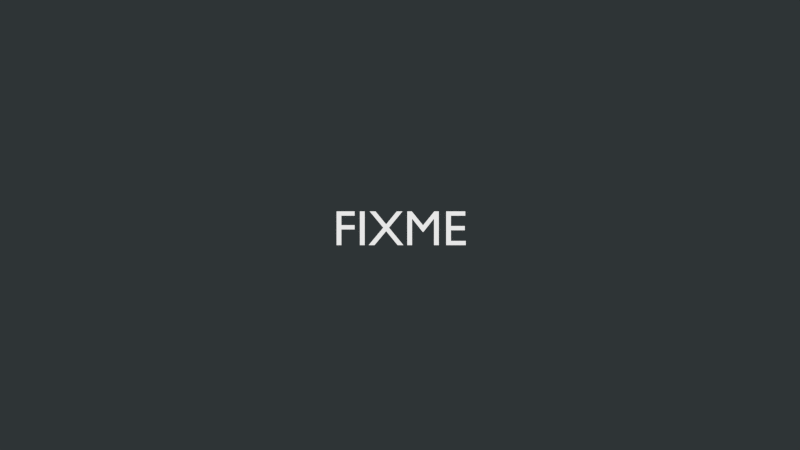 # Source: 01-meet-gnome.blend  (saved by Blender 2.72.0; exported with 4.5.12 LTS)
import bpy
from mathutils import Matrix  # noqa: F401  (used for matrix-valued properties, if any)

bpy.ops.wm.read_factory_settings(use_empty=True)
scene = bpy.context.scene
scene.name = '01 Meet GNOME'

# ---- collections
col_collection_1 = bpy.data.collections.new('Collection 1'); scene.collection.children.link(col_collection_1)

# ---- materials (node trees are filled in below, after node groups)
mat_text_001 = bpy.data.materials.new('text.001')
mat_text_001.alpha_threshold = 0.0
mat_text_001.roughness = 0.5
mat_text_001.line_color = (0.0, 0.0, 0.0, 1.0)
mat_whitelight_001 = bpy.data.materials.new('whitelight.001')
mat_whitelight_001.alpha_threshold = 0.0
mat_whitelight_001.roughness = 0.5
mat_whitelight_001.line_color = (0.0, 0.0, 0.0, 1.0)

# ---- material node trees
mat_text_001.use_nodes = True; mat_text_001.node_tree.nodes.clear()
_N = mat_text_001.node_tree.nodes; _L = mat_text_001.node_tree.links
n0 = _N.new('ShaderNodeOutputMaterial'); n0.name = 'Material Output'; n0.location = (300, 300)
n1 = _N.new('ShaderNodeEmission'); n1.name = 'Emission'; n1.location = (110, 300)
n1.inputs[0].default_value = (0.8, 0.8, 0.8, 1.0)
_L.new(n1.outputs[0], n0.inputs[0])
n0.is_active_output = True
mat_whitelight_001.use_nodes = True; mat_whitelight_001.node_tree.nodes.clear()
_N = mat_whitelight_001.node_tree.nodes; _L = mat_whitelight_001.node_tree.links
n0 = _N.new('ShaderNodeOutputMaterial'); n0.name = 'Material Output'; n0.location = (300, 300)
n1 = _N.new('ShaderNodeEmission'); n1.name = 'Emission'; n1.location = (110, 300)
n1.inputs[0].default_value = (0.08228, 0.2502, 0.3467, 1.0)
_L.new(n1.outputs[0], n0.inputs[0])
n0.is_active_output = True

# ---- world
world_solid = bpy.data.worlds.new('solid'); scene.world = world_solid
world_solid.use_nodes = True; world_solid.node_tree.nodes.clear()
_N = world_solid.node_tree.nodes; _L = world_solid.node_tree.links
n0 = _N.new('ShaderNodeOutputWorld'); n0.name = 'World Output'; n0.location = (300, 300)
n1 = _N.new('ShaderNodeBackground'); n1.name = 'Background'; n1.location = (10, 300)
n1.inputs[0].default_value = (0.02732, 0.03434, 0.03689, 1.0)
_L.new(n1.outputs[0], n0.inputs[0])
n0.is_active_output = True
world_solid.use_sun_shadow = False
world_solid.sun_shadow_jitter_overblur = 0.0
world_solid.cycles.sampling_method = 'MANUAL'
world_solid.cycles.sample_map_resolution = 256

# ---- cameras
cam_camera_009 = bpy.data.cameras.new('Camera.009')
cam_camera_009.clip_end = 100.0
cam_camera_009.lens = 35.0
cam_camera_009.sensor_width = 32.0
cam_camera_009.sensor_height = 18.0
cam_camera_009.dof.focus_distance = 0.0

# ---- curves / text
txt_text_003 = bpy.data.curves.new('Text.003', 'FONT')
txt_text_003.dimensions = '2D'
txt_text_003.body = 'FIXME'
txt_text_003.materials.append(mat_text_001)
txt_text_003.use_path_clamp = True
txt_text_003.bevel_resolution = 0
txt_text_003.align_x = 'CENTER'
cu_newshape = bpy.data.curves.new('newshape', 'CURVE')
cu_newshape.dimensions = '3D'
_sp = cu_newshape.splines.new('BEZIER'); _sp.bezier_points.add(5)
_sp.bezier_points.foreach_set('co', [0.005772, -0.01315, 0.0, -0.0009248, -0.01675, 0.0, 0.01599, 0.008159, 0.0, -0.01938, -0.0004436, 0.0, 0.002676, -0.02535, 0.0, 0.01719, -0.01282, 0.0])
_sp.bezier_points.foreach_set('handle_left', [0.005309, -0.009618, 0.0, 0.002663, -0.01948, 0.0, 0.01799, -0.003719, 0.0, -0.01593, 0.01498, 0.0, -0.009775, -0.02535, 0.0, 0.01587, -0.01982, 0.0])
_sp.bezier_points.foreach_set('handle_right', [0.006327, -0.01739, 0.0, -0.01235, -0.008056, 0.0, 0.01433, 0.01802, 0.0, -0.02171, -0.01088, 0.0, 0.008801, -0.02535, 0.0, 0.0182, -0.007478, 0.0])
_sp.use_cyclic_u = True
cu_newshape.materials.append(mat_whitelight_001)
cu_newshape.use_path_clamp = True
cu_newshape.bevel_resolution = 0
cu_newshape.render_resolution_u = 24
cu_newshape.fill_mode = 'HALF'
cu_path13 = bpy.data.curves.new('path13', 'CURVE')
cu_path13.dimensions = '3D'
_sp = cu_path13.splines.new('BEZIER'); _sp.bezier_points.add(1)
_sp.bezier_points.foreach_set('co', [-0.01796, 0.009629, 0.0, -0.02209, 0.01901, 0.0])
_sp.bezier_points.foreach_set('handle_left', [-0.02059, 0.008473, 0.0, -0.01762, 0.02209, 0.0])
_sp.bezier_points.foreach_set('handle_right', [-0.01533, 0.01078, 0.0, -0.02655, 0.01592, 0.0])
_sp.use_cyclic_u = True
cu_path13.materials.append(mat_whitelight_001)
cu_path13.use_path_clamp = True
cu_path13.bevel_resolution = 0
cu_path13.render_resolution_u = 24
cu_path13.fill_mode = 'HALF'
cu_path15 = bpy.data.curves.new('path15', 'CURVE')
cu_path15.dimensions = '3D'
_sp = cu_path15.splines.new('BEZIER'); _sp.bezier_points.add(1)
_sp.bezier_points.foreach_set('co', [-0.01056, 0.01555, 0.0, -0.01284, 0.02671, 0.0])
_sp.bezier_points.foreach_set('handle_left', [-0.01368, 0.01491, 0.0, -0.007259, 0.02901, 0.0])
_sp.bezier_points.foreach_set('handle_right', [-0.007431, 0.01618, 0.0, -0.01841, 0.02441, 0.0])
_sp.use_cyclic_u = True
cu_path15.materials.append(mat_whitelight_001)
cu_path15.use_path_clamp = True
cu_path15.bevel_resolution = 0
cu_path15.render_resolution_u = 24
cu_path15.fill_mode = 'HALF'
cu_path11 = bpy.data.curves.new('path11', 'CURVE')
cu_path11.dimensions = '3D'
_sp = cu_path11.splines.new('BEZIER'); _sp.bezier_points.add(1)
_sp.bezier_points.foreach_set('co', [-0.001032, 0.01853, 0.0, -0.000228, 0.03172, 0.0])
_sp.bezier_points.foreach_set('handle_left', [-0.004727, 0.01875, 0.0, 0.006714, 0.03262, 0.0])
_sp.bezier_points.foreach_set('handle_right', [0.002662, 0.0183, 0.0, -0.007168, 0.03082, 0.0])
_sp.use_cyclic_u = True
cu_path11.materials.append(mat_whitelight_001)
cu_path11.use_path_clamp = True
cu_path11.bevel_resolution = 0
cu_path11.render_resolution_u = 24
cu_path11.fill_mode = 'HALF'
cu_path9 = bpy.data.curves.new('path9', 'CURVE')
cu_path9.dimensions = '3D'
_sp = cu_path9.splines.new('BEZIER'); _sp.bezier_points.add(1)
_sp.bezier_points.foreach_set('co', [0.01944, 0.03391, 0.0, 0.01174, 0.01635, 0.0])
_sp.bezier_points.foreach_set('handle_left', [0.03178, 0.03391, 0.0, 0.004799, 0.01635, 0.0])
_sp.bezier_points.foreach_set('handle_right', [0.007113, 0.03391, 0.0, 0.01867, 0.01635, 0.0])
_sp.use_cyclic_u = True
cu_path9.materials.append(mat_whitelight_001)
cu_path9.use_path_clamp = True
cu_path9.bevel_resolution = 0
cu_path9.render_resolution_u = 24
cu_path9.fill_mode = 'HALF'

# ---- objects
ob_text_002 = bpy.data.objects.new('Text.002', txt_text_003)
ob_camera_006 = bpy.data.objects.new('Camera.006', cam_camera_009)
ob_footbody = bpy.data.objects.new('footbody', cu_newshape)
ob_finger1 = bpy.data.objects.new('finger1', cu_path13)
ob_finger2 = bpy.data.objects.new('finger2', cu_path15)
ob_finger3 = bpy.data.objects.new('finger3', cu_path11)
ob_thumb = bpy.data.objects.new('thumb', cu_path9)

# ---- transforms, parenting, visibility, modifiers, constraints
ob_text_002.location = (0.0, 0.0, 0.0)
ob_text_002.scale = (0.2559, 0.2559, 0.2559)
ob_text_002.lineart.crease_threshold = 0.0
ob_camera_006.location = (0.0, 0.1041, 4.51)
ob_camera_006.lineart.crease_threshold = 0.0
ob_footbody.location = (0.0, -2.503e-06, 0.0)
ob_footbody.rotation_euler = (-0.0, -1.571, 0.0)
ob_footbody.scale = (8.622, 8.622, 8.622)
ob_footbody.hide_viewport = True
ob_footbody.hide_render = True
ob_footbody.lineart.crease_threshold = 0.0
ob_finger1.parent = ob_footbody
ob_finger1.matrix_parent_inverse = Matrix(((0.05028, 0.0, 0.0, 0.0), (0.0, 0.05028, 0.0, 1.259e-07), (0.0, 0.0, 0.05028, 0.0), (0.0, 0.0, 0.0, 1.0)))
ob_finger1.location = (0.0, -2.503e-06, -0.01217)
ob_finger1.scale = (19.89, 19.89, 19.89)
ob_finger1.hide_viewport = True
ob_finger1.hide_render = True
ob_finger1.lineart.crease_threshold = 0.0
ob_finger2.parent = ob_footbody
ob_finger2.matrix_parent_inverse = Matrix(((0.05028, 0.0, 0.0, 0.0), (0.0, 0.05028, 0.0, 1.259e-07), (0.0, 0.0, 0.05028, 0.0), (0.0, 0.0, 0.0, 1.0)))
ob_finger2.location = (0.0, -2.503e-06, -0.01217)
ob_finger2.scale = (19.89, 19.89, 19.89)
ob_finger2.hide_viewport = True
ob_finger2.hide_render = True
ob_finger2.lineart.crease_threshold = 0.0
ob_finger3.parent = ob_footbody
ob_finger3.matrix_parent_inverse = Matrix(((0.05028, 0.0, 0.0, 0.0), (0.0, 0.05028, 0.0, 1.259e-07), (0.0, 0.0, 0.05028, 0.0), (0.0, 0.0, 0.0, 1.0)))
ob_finger3.location = (0.0, -2.503e-06, -0.01217)
ob_finger3.scale = (19.89, 19.89, 19.89)
ob_finger3.hide_viewport = True
ob_finger3.hide_render = True
ob_finger3.lineart.crease_threshold = 0.0
ob_thumb.parent = ob_footbody
ob_thumb.matrix_parent_inverse = Matrix(((0.05028, 0.0, 0.0, 0.0), (0.0, 0.05028, 0.0, 1.259e-07), (0.0, 0.0, 0.05028, 0.0), (0.0, 0.0, 0.0, 1.0)))
ob_thumb.location = (0.0, -2.503e-06, -0.01217)
ob_thumb.scale = (19.89, 19.89, 20.21)
ob_thumb.hide_viewport = True
ob_thumb.hide_render = True
ob_thumb.lineart.crease_threshold = 0.0

# ---- collection membership
col_collection_1.objects.link(ob_text_002)
col_collection_1.objects.link(ob_camera_006)
col_collection_1.objects.link(ob_footbody)
col_collection_1.objects.link(ob_finger1)
col_collection_1.objects.link(ob_finger2)
col_collection_1.objects.link(ob_finger3)
col_collection_1.objects.link(ob_thumb)

# ---- scene / render settings (as saved in the file)
scene.camera = ob_camera_006
scene.frame_start = 1; scene.frame_end = 366; scene.frame_set(203)
scene.render.engine = 'CYCLES'
scene.render.image_settings.color_mode = 'RGB'
scene.render.image_settings.exr_codec = 'NONE'
scene.render.resolution_x = 1280
scene.render.resolution_y = 720
scene.render.fps = 30
scene.render.dither_intensity = 0.0
scene.render.use_motion_blur = True
scene.render.motion_blur_shutter = 1.0
scene.render.sequencer_gl_preview = 'MATERIAL'
scene.render.line_thickness = 0.0
scene.cycles.use_denoising = False
scene.cycles.samples = 50
scene.cycles.sampling_pattern = 'TABULATED_SOBOL'
scene.cycles.light_sampling_threshold = 0.0
scene.cycles.use_adaptive_sampling = False
scene.cycles.use_light_tree = False
scene.cycles.blur_glossy = 0.0
scene.cycles.volume_bounces = 1
scene.cycles.pixel_filter_type = 'GAUSSIAN'
scene.cycles.sample_clamp_indirect = 0.0
scene.view_settings.view_transform = 'Standard'
bpy.context.view_layer.update()

# ---- added for rendering (the .blend has no usable light): sun
light_auto_sun = bpy.data.lights.new('AutoSun', 'SUN')
light_auto_sun.energy = 3.0
light_auto_sun.angle = 0.0523599
ob_auto_sun = bpy.data.objects.new('AutoSun', light_auto_sun)
scene.collection.objects.link(ob_auto_sun)
ob_auto_sun.rotation_euler = (0.872665, 0.174533, 0.523599)
bpy.context.view_layer.update()
